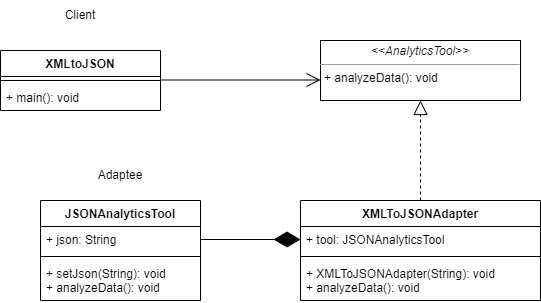

The diagram above was exported from draw.io. Its source (the exported page's mxGraphModel, read from the mxfile embedded in the PNG):
<mxGraphModel dx="1050" dy="1674" grid="1" gridSize="10" guides="1" tooltips="1" connect="1" arrows="1" fold="1" page="1" pageScale="1" pageWidth="850" pageHeight="1100" background="#ffffff" math="0" shadow="0">
  <root>
    <mxCell id="0" />
    <mxCell id="1" parent="0" />
    <mxCell id="klyFwpkTSXxKBVDG5FfC-1" value="JSONAnalyticsTool" style="swimlane;fontStyle=1;align=center;verticalAlign=top;childLayout=stackLayout;horizontal=1;startSize=26;horizontalStack=0;resizeParent=1;resizeParentMax=0;resizeLast=0;collapsible=1;marginBottom=0;whiteSpace=wrap;html=1;" vertex="1" parent="1">
      <mxGeometry x="240" y="160" width="160" height="100" as="geometry" />
    </mxCell>
    <mxCell id="klyFwpkTSXxKBVDG5FfC-2" value="+ json: String" style="text;strokeColor=none;fillColor=none;align=left;verticalAlign=top;spacingLeft=4;spacingRight=4;overflow=hidden;rotatable=0;points=[[0,0.5],[1,0.5]];portConstraint=eastwest;whiteSpace=wrap;html=1;" vertex="1" parent="klyFwpkTSXxKBVDG5FfC-1">
      <mxGeometry y="26" width="160" height="26" as="geometry" />
    </mxCell>
    <mxCell id="klyFwpkTSXxKBVDG5FfC-3" value="" style="line;strokeWidth=1;fillColor=none;align=left;verticalAlign=middle;spacingTop=-1;spacingLeft=3;spacingRight=3;rotatable=0;labelPosition=right;points=[];portConstraint=eastwest;strokeColor=inherit;" vertex="1" parent="klyFwpkTSXxKBVDG5FfC-1">
      <mxGeometry y="52" width="160" height="8" as="geometry" />
    </mxCell>
    <mxCell id="klyFwpkTSXxKBVDG5FfC-4" value="+ setJson(String): void&lt;br&gt;+ analyzeData(): void" style="text;strokeColor=none;fillColor=none;align=left;verticalAlign=top;spacingLeft=4;spacingRight=4;overflow=hidden;rotatable=0;points=[[0,0.5],[1,0.5]];portConstraint=eastwest;whiteSpace=wrap;html=1;" vertex="1" parent="klyFwpkTSXxKBVDG5FfC-1">
      <mxGeometry y="60" width="160" height="40" as="geometry" />
    </mxCell>
    <mxCell id="klyFwpkTSXxKBVDG5FfC-5" value="&lt;p style=&quot;margin:0px;margin-top:4px;text-align:center;&quot;&gt;&lt;i&gt;&amp;lt;&amp;lt;AnalyticsTool&amp;gt;&amp;gt;&lt;/i&gt;&lt;/p&gt;&lt;hr size=&quot;1&quot;&gt;&lt;p style=&quot;margin:0px;margin-left:4px;&quot;&gt;+ analyzeData(): void&lt;/p&gt;" style="verticalAlign=top;align=left;overflow=fill;fontSize=12;fontFamily=Helvetica;html=1;whiteSpace=wrap;" vertex="1" parent="1">
      <mxGeometry x="520" width="200" height="60" as="geometry" />
    </mxCell>
    <mxCell id="klyFwpkTSXxKBVDG5FfC-6" value="XMLToJSONAdapter" style="swimlane;fontStyle=1;align=center;verticalAlign=top;childLayout=stackLayout;horizontal=1;startSize=26;horizontalStack=0;resizeParent=1;resizeParentMax=0;resizeLast=0;collapsible=1;marginBottom=0;whiteSpace=wrap;html=1;" vertex="1" parent="1">
      <mxGeometry x="500" y="160" width="240" height="100" as="geometry" />
    </mxCell>
    <mxCell id="klyFwpkTSXxKBVDG5FfC-7" value="+ tool: JSONAnalyticsTool" style="text;strokeColor=none;fillColor=none;align=left;verticalAlign=top;spacingLeft=4;spacingRight=4;overflow=hidden;rotatable=0;points=[[0,0.5],[1,0.5]];portConstraint=eastwest;whiteSpace=wrap;html=1;" vertex="1" parent="klyFwpkTSXxKBVDG5FfC-6">
      <mxGeometry y="26" width="240" height="26" as="geometry" />
    </mxCell>
    <mxCell id="klyFwpkTSXxKBVDG5FfC-8" value="" style="line;strokeWidth=1;fillColor=none;align=left;verticalAlign=middle;spacingTop=-1;spacingLeft=3;spacingRight=3;rotatable=0;labelPosition=right;points=[];portConstraint=eastwest;strokeColor=inherit;" vertex="1" parent="klyFwpkTSXxKBVDG5FfC-6">
      <mxGeometry y="52" width="240" height="8" as="geometry" />
    </mxCell>
    <mxCell id="klyFwpkTSXxKBVDG5FfC-9" value="+&amp;nbsp;XMLToJSONAdapter(String): void&lt;br&gt;+ analyzeData(): void" style="text;strokeColor=none;fillColor=none;align=left;verticalAlign=top;spacingLeft=4;spacingRight=4;overflow=hidden;rotatable=0;points=[[0,0.5],[1,0.5]];portConstraint=eastwest;whiteSpace=wrap;html=1;" vertex="1" parent="klyFwpkTSXxKBVDG5FfC-6">
      <mxGeometry y="60" width="240" height="40" as="geometry" />
    </mxCell>
    <mxCell id="klyFwpkTSXxKBVDG5FfC-11" value="" style="endArrow=diamondThin;endFill=1;endSize=24;html=1;rounded=0;edgeStyle=orthogonalEdgeStyle;entryX=0;entryY=0.5;entryDx=0;entryDy=0;exitX=1;exitY=0.5;exitDx=0;exitDy=0;" edge="1" parent="1" source="klyFwpkTSXxKBVDG5FfC-2" target="klyFwpkTSXxKBVDG5FfC-7">
      <mxGeometry width="160" relative="1" as="geometry">
        <mxPoint x="420" y="200" as="sourcePoint" />
        <mxPoint x="500" y="240" as="targetPoint" />
      </mxGeometry>
    </mxCell>
    <mxCell id="klyFwpkTSXxKBVDG5FfC-12" value="" style="endArrow=block;dashed=1;endFill=0;endSize=12;html=1;rounded=0;edgeStyle=orthogonalEdgeStyle;entryX=0.5;entryY=1;entryDx=0;entryDy=0;exitX=0.5;exitY=0;exitDx=0;exitDy=0;" edge="1" parent="1" source="klyFwpkTSXxKBVDG5FfC-6" target="klyFwpkTSXxKBVDG5FfC-5">
      <mxGeometry width="160" relative="1" as="geometry">
        <mxPoint x="340" y="180" as="sourcePoint" />
        <mxPoint x="500" y="180" as="targetPoint" />
      </mxGeometry>
    </mxCell>
    <mxCell id="klyFwpkTSXxKBVDG5FfC-13" value="Adaptee" style="text;html=1;strokeColor=none;fillColor=none;align=center;verticalAlign=middle;whiteSpace=wrap;rounded=0;" vertex="1" parent="1">
      <mxGeometry x="290" y="120" width="60" height="30" as="geometry" />
    </mxCell>
    <mxCell id="klyFwpkTSXxKBVDG5FfC-14" value="XMLtoJSON" style="swimlane;fontStyle=1;align=center;verticalAlign=top;childLayout=stackLayout;horizontal=1;startSize=26;horizontalStack=0;resizeParent=1;resizeParentMax=0;resizeLast=0;collapsible=1;marginBottom=0;whiteSpace=wrap;html=1;" vertex="1" parent="1">
      <mxGeometry x="200" y="10" width="160" height="60" as="geometry" />
    </mxCell>
    <mxCell id="klyFwpkTSXxKBVDG5FfC-16" value="" style="line;strokeWidth=1;fillColor=none;align=left;verticalAlign=middle;spacingTop=-1;spacingLeft=3;spacingRight=3;rotatable=0;labelPosition=right;points=[];portConstraint=eastwest;strokeColor=inherit;" vertex="1" parent="klyFwpkTSXxKBVDG5FfC-14">
      <mxGeometry y="26" width="160" height="8" as="geometry" />
    </mxCell>
    <mxCell id="klyFwpkTSXxKBVDG5FfC-17" value="+ main(): void" style="text;strokeColor=none;fillColor=none;align=left;verticalAlign=top;spacingLeft=4;spacingRight=4;overflow=hidden;rotatable=0;points=[[0,0.5],[1,0.5]];portConstraint=eastwest;whiteSpace=wrap;html=1;" vertex="1" parent="klyFwpkTSXxKBVDG5FfC-14">
      <mxGeometry y="34" width="160" height="26" as="geometry" />
    </mxCell>
    <mxCell id="klyFwpkTSXxKBVDG5FfC-19" value="" style="endArrow=open;endFill=1;endSize=12;html=1;rounded=0;edgeStyle=orthogonalEdgeStyle;" edge="1" parent="1">
      <mxGeometry width="160" relative="1" as="geometry">
        <mxPoint x="360" y="39.5" as="sourcePoint" />
        <mxPoint x="520" y="39.5" as="targetPoint" />
      </mxGeometry>
    </mxCell>
    <mxCell id="klyFwpkTSXxKBVDG5FfC-20" value="Client" style="text;html=1;strokeColor=none;fillColor=none;align=center;verticalAlign=middle;whiteSpace=wrap;rounded=0;" vertex="1" parent="1">
      <mxGeometry x="250" y="-40" width="60" height="30" as="geometry" />
    </mxCell>
  </root>
</mxGraphModel>